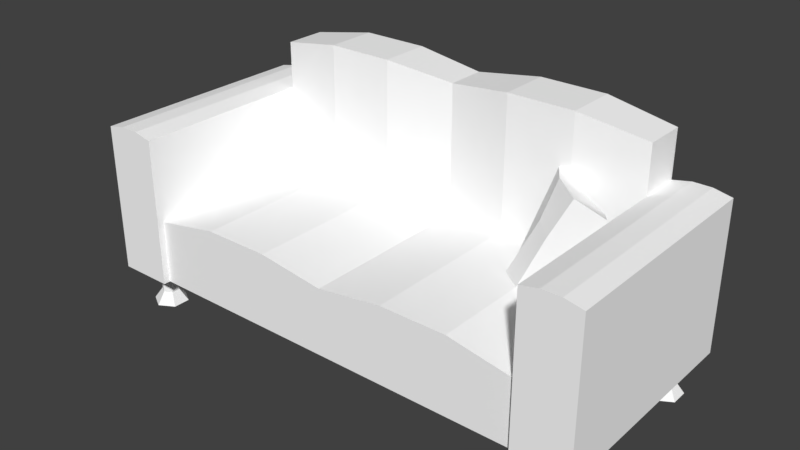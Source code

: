# Source: sofa1.blend  (saved by Blender 2.79.0; exported with 4.5.12 LTS)
import bpy
from mathutils import Matrix  # noqa: F401  (used for matrix-valued properties, if any)

bpy.ops.wm.read_factory_settings(use_empty=True)
scene = bpy.context.scene
scene.name = 'Scene'

# ---- collections
col_collection_1 = bpy.data.collections.new('Collection 1'); scene.collection.children.link(col_collection_1)

# ---- materials (node trees are filled in below, after node groups)
mat_mainmaterial = bpy.data.materials.new('MainMaterial')
mat_mainmaterial.alpha_threshold = 0.0
mat_mainmaterial.use_transparent_shadow = False
mat_mainmaterial.diffuse_color = (1.0, 1.0, 1.0, 1.0)
mat_mainmaterial.roughness = 0.5

# ---- material node trees

# ---- world
world_world = bpy.data.worlds.new('World'); scene.world = world_world
world_world.color = (0.05088, 0.05088, 0.05088)
world_world.use_sun_shadow = False
world_world.sun_shadow_jitter_overblur = 0.0
world_world.cycles.sampling_method = 'MANUAL'

# ---- meshes
me_cube_013 = bpy.data.meshes.new('Cube.013')
me_cube_013.from_pydata([(-2.705, 0.5459, 1.363), (-2.705, 1.958, 1.363), (-2.705, 0.5459, -0.981), (-2.705, 1.958, -0.981), (2.596, 0.5459, 1.363), (2.596, 1.958, 1.363), (2.596, 0.5459, -0.981), (2.596, 1.958, -0.981), (-2.134, 1.958, -0.981), (2.025, 1.958, -0.981), (2.025, 1.958, 1.363), (-2.134, 1.958, 1.363), (2.025, 1.958, -0.5421), (-2.134, 1.958, -0.5421), (2.025, 1.081, 1.292), (-2.134, 1.081, 1.292), (2.025, 1.081, -0.5421), (-2.134, 1.081, -0.5421), (-0.05441, 2.192, -0.5688), (-0.05441, 1.11, 1.292), (-0.05441, 1.11, -0.5688), (-0.7481, 2.3, -0.449), (-1.441, 2.3, -0.449), (-0.7481, 1.207, 1.292), (-1.441, 1.207, 1.292), (-0.7481, 1.207, -0.449), (-1.441, 1.207, -0.449), (1.332, 2.3, -0.449), (0.6392, 2.3, -0.449), (1.332, 1.207, 1.292), (0.6392, 1.207, 1.292), (1.332, 1.207, -0.449), (0.6392, 1.207, -0.449), (1.332, 2.58, -0.981), (2.025, 2.447, -0.981), (2.025, 2.447, -0.5421), (-2.134, 2.447, -0.981), (-2.134, 2.447, -0.5421), (-1.441, 2.58, -0.449), (-0.7481, 2.58, -0.981), (-0.05441, 2.472, -0.981), (0.6392, 2.58, -0.449), (-0.05441, 2.472, -0.5688), (-0.7481, 2.58, -0.449), (-1.441, 2.58, -0.981), (0.6392, 2.58, -0.981), (1.332, 2.58, -0.449), (2.215, 1.997, -0.981), (2.406, 1.997, -0.981), (2.406, 1.997, 1.363), (2.215, 1.997, 1.363), (-2.324, 1.997, 1.363), (-2.515, 1.997, 1.363), (-2.515, 1.997, -0.981), (-2.324, 1.997, -0.981), (-2.134, 0.5459, 1.292), (2.025, 0.5459, 1.292), (2.025, 0.4153, 1.292), (2.596, 0.4153, -0.981), (2.323, 0.1375, 0.9892), (-2.134, 0.4153, 1.292), (2.596, 0.4153, 1.363), (2.025, 0.4153, 1.363), (-2.134, 0.4153, 1.363), (2.025, 1.081, 1.363), (-2.705, 0.4153, -0.981), (-2.134, 1.081, 1.363), (2.025, 0.5459, 1.363), (2.323, 0.4259, 0.9892), (-2.705, 0.4153, 1.363), (-2.134, 0.5459, 1.363), (-2.413, 0.1375, 0.9892), (-2.413, 0.4259, 0.9892), (-2.334, 0.1375, 1.035), (-2.334, 0.4259, 1.035), (-2.334, 0.1375, 1.126), (-2.334, 0.4259, 1.126), (-2.413, 0.1375, 1.172), (-2.413, 0.4259, 1.172), (-2.493, 0.1375, 1.126), (-2.493, 0.4259, 1.126), (-2.493, 0.1375, 1.035), (-2.493, 0.4259, 1.035), (2.403, 0.1375, 1.035), (2.403, 0.4259, 1.035), (2.403, 0.1375, 1.126), (2.403, 0.4259, 1.126), (2.323, 0.1375, 1.172), (2.323, 0.4259, 1.172), (2.244, 0.1375, 1.126), (2.244, 0.4259, 1.126), (2.244, 0.1375, 1.035), (2.244, 0.4259, 1.035), (2.323, 0.1375, -0.8088), (2.323, 0.4259, -0.8088), (2.403, 0.1375, -0.7631), (2.403, 0.4259, -0.7631), (2.403, 0.1375, -0.6717), (2.403, 0.4259, -0.6717), (2.323, 0.1375, -0.6259), (2.323, 0.4259, -0.6259), (2.244, 0.1375, -0.6717), (2.244, 0.4259, -0.6717), (2.244, 0.1375, -0.7631), (2.244, 0.4259, -0.7631), (-2.398, 0.1375, -0.8088), (-2.398, 0.4259, -0.8088), (-2.319, 0.1375, -0.7631), (-2.319, 0.4259, -0.7631), (-2.319, 0.1375, -0.6717), (-2.319, 0.4259, -0.6717), (-2.398, 0.1375, -0.6259), (-2.398, 0.4259, -0.6259), (-2.477, 0.1375, -0.6717), (-2.477, 0.4259, -0.6717), (-2.477, 0.1375, -0.7631), (-2.477, 0.4259, -0.7631), (-2.413, 0.01424, 0.9), (-2.257, 0.01424, 0.9903), (2.48, 0.01424, 0.9903), (2.48, 0.01424, 1.171), (2.323, 0.01424, 1.261), (2.167, 0.01424, 1.171), (-2.257, 0.01424, 1.171), (-2.413, 0.01424, 1.261), (-2.57, 0.01424, 1.171), (2.323, 0.01424, 0.9), (-2.57, 0.01424, 0.9903), (2.167, 0.01424, 0.9903), (2.48, 0.01424, -0.8077), (2.48, 0.01424, -0.6271), (2.323, 0.01424, -0.5367), (2.167, 0.01424, -0.6271), (2.323, 0.01424, -0.898), (2.167, 0.01424, -0.8077), (-2.242, 0.01424, -0.8077), (-2.242, 0.01424, -0.6271), (-2.398, 0.01424, -0.5367), (-2.555, 0.01424, -0.6271), (-2.398, 0.01424, -0.898), (-2.555, 0.01424, -0.8077), (1.683, 1.159, 0.3694), (1.991, 1.949, 0.03874), (1.144, 1.683, -0.2965), (1.725, 1.547, -0.1637), (1.018, 1.192, -0.1511), (1.215, 2.034, -0.4509), (1.851, 1.601, 0.1546), (1.464, 1.556, -0.2979), (1.639, 2.015, -0.0142), (1.386, 2.072, -0.1808), (1.121, 1.219, 0.1584), (1.331, 1.2, 0.3164), (1.582, 1.88, -0.3445), (1.818, 1.842, -0.2343), (1.533, 1.075, 0.02956), (1.281, 1.103, -0.1374), (1.502, 1.674, 0.1464), (1.296, 1.688, -0.05772)], [], [(52, 53, 3, 1), (1, 3, 2, 0), (51, 54, 53, 52), (10, 12, 16, 14, 64), (22, 21, 43, 38), (13, 11, 66, 15, 17), (24, 26, 17, 15), (58, 61, 57, 60, 69, 65), (22, 13, 17, 26), (28, 18, 20, 32), (30, 32, 20, 19), (18, 28, 41, 42), (21, 18, 42, 43), (18, 21, 25, 20), (21, 22, 26, 25), (19, 20, 25, 23), (23, 25, 26, 24), (28, 27, 46, 41), (13, 22, 38, 37), (14, 16, 31, 29), (29, 31, 32, 30), (12, 27, 31, 16), (27, 28, 32, 31), (70, 0, 69, 63), (38, 44, 36, 37), (41, 45, 40, 42), (42, 40, 39, 43), (43, 39, 44, 38), (35, 34, 33, 46), (46, 33, 45, 41), (12, 9, 34, 35), (8, 13, 37, 36), (27, 12, 35, 46), (0, 2, 65, 69), (50, 49, 48, 47), (50, 47, 9, 12, 10), (5, 7, 48, 49), (11, 13, 8, 54, 51), (56, 55, 60, 57), (4, 5, 49, 50, 10, 64, 67), (0, 70, 66, 11, 51, 52, 1), (71, 72, 74, 73), (57, 61, 62), (101, 102, 104, 103), (67, 56, 57, 62), (69, 60, 63), (2, 6, 58, 65), (103, 93, 133, 134), (6, 4, 61, 58), (14, 56, 67, 64), (55, 70, 63, 60), (55, 15, 66, 70), (4, 67, 62, 61), (7, 5, 4, 6), (89, 90, 92, 91), (95, 97, 130, 129), (73, 74, 76, 75), (85, 86, 88, 87), (84, 68, 92, 90, 88, 86), (75, 76, 78, 77), (83, 84, 86, 85), (91, 92, 68, 59), (77, 78, 80, 79), (59, 68, 84, 83), (75, 77, 124, 123), (79, 80, 82, 81), (87, 88, 90, 89), (97, 98, 100, 99), (81, 82, 72, 71), (74, 72, 82, 80, 78, 76), (96, 94, 104, 102, 100, 98), (95, 96, 98, 97), (103, 104, 94, 93), (93, 94, 96, 95), (99, 100, 102, 101), (113, 114, 116, 115), (81, 71, 117, 127), (109, 110, 112, 111), (108, 106, 116, 114, 112, 110), (107, 108, 110, 109), (115, 116, 106, 105), (105, 106, 108, 107), (111, 112, 114, 113), (126, 119, 120, 121, 122, 128), (133, 129, 130, 131, 132, 134), (117, 118, 123, 124, 125, 127), (139, 135, 136, 137, 138, 140), (113, 115, 140, 138), (97, 99, 131, 130), (59, 83, 119, 126), (71, 73, 118, 117), (89, 91, 128, 122), (93, 95, 129, 133), (73, 75, 123, 118), (79, 81, 127, 125), (99, 101, 132, 131), (83, 85, 120, 119), (107, 109, 136, 135), (115, 105, 139, 140), (109, 111, 137, 136), (87, 89, 122, 121), (77, 79, 125, 124), (91, 59, 126, 128), (101, 103, 134, 132), (105, 107, 135, 139), (111, 113, 138, 137), (85, 87, 121, 120), (24, 15, 55, 56, 14, 29, 30, 19, 23), (2, 3, 53, 54, 8, 36, 44, 39, 40, 45, 33, 34, 9, 47, 48, 7, 6), (142, 149, 157, 147), (158, 143, 145, 151), (149, 150, 158, 157), (144, 147, 141, 155), (156, 151, 145), (154, 149, 142), (146, 150, 153), (153, 150, 149, 154), (141, 152, 155), (155, 152, 151, 156), (143, 148, 156, 145), (148, 144, 155, 156), (147, 157, 152, 141), (157, 158, 151, 152), (153, 154, 144, 148), (146, 153, 148, 143), (154, 142, 147, 144), (150, 146, 143, 158)])
me_cube_013.polygons.foreach_set('use_smooth', [True] * 127)
_k = set([(0, 1), (0, 69), (1, 3), (1, 52), (2, 3), (2, 65), (3, 53), (4, 5), (4, 61), (5, 7), (5, 49), (6, 7), (6, 58), (7, 48), (8, 13), (8, 36), (8, 54), (9, 12), (9, 34), (9, 47), (10, 12), (10, 50), (10, 64), (11, 13), (11, 51), (11, 66), (12, 16), (12, 35), (13, 17), (13, 37), (14, 16), (14, 29), (14, 56), (15, 17), (15, 24), (15, 55), (16, 31), (17, 26), (18, 20), (18, 42), (19, 20), (19, 23), (19, 30), (20, 25), (20, 32), (21, 25), (21, 43), (22, 26), (22, 38), (23, 24), (23, 25), (24, 26), (25, 26), (27, 31), (27, 46), (28, 32), (28, 41), (29, 30), (29, 31), (30, 32), (31, 32), (33, 34), (33, 45), (33, 46), (34, 35), (35, 46), (36, 37), (36, 44), (37, 38), (38, 43), (38, 44), (39, 40), (39, 43), (39, 44), (40, 42), (40, 45), (41, 42), (41, 45), (41, 46), (42, 43), (47, 48), (47, 50), (48, 49), (49, 50), (51, 52), (51, 54), (52, 53), (53, 54), (55, 60), (56, 57), (57, 60), (57, 62), (58, 61), (58, 65), (59, 68), (59, 83), (59, 91), (59, 126), (60, 63), (61, 62), (62, 67), (63, 69), (63, 70), (64, 67), (65, 69), (66, 70), (68, 84), (68, 92), (71, 72), (71, 73), (71, 81), (71, 117), (72, 74), (72, 82), (73, 74), (73, 75), (73, 118), (74, 76), (75, 76), (75, 77), (75, 123), (76, 78), (77, 78), (77, 79), (77, 124), (78, 80), (79, 80), (79, 81), (79, 125), (80, 82), (81, 82), (81, 127), (83, 84), (83, 85), (83, 119), (84, 86), (85, 86), (85, 87), (85, 120), (86, 88), (87, 88), (87, 89), (87, 121), (88, 90), (89, 90), (89, 91), (89, 122), (90, 92), (91, 92), (91, 128), (93, 94), (93, 95), (93, 103), (93, 133), (94, 96), (94, 104), (95, 96), (95, 97), (95, 129), (96, 98), (97, 98), (97, 99), (97, 130), (98, 100), (99, 100), (99, 101), (99, 131), (100, 102), (101, 102), (101, 103), (101, 132), (102, 104), (103, 104), (103, 134), (105, 106), (105, 107), (105, 115), (105, 139), (106, 108), (106, 116), (107, 108), (107, 109), (107, 135), (108, 110), (109, 110), (109, 111), (109, 136), (110, 112), (111, 112), (111, 113), (111, 137), (112, 114), (113, 114), (113, 115), (113, 138), (114, 116), (115, 116), (115, 140), (117, 118), (117, 127), (118, 123), (119, 120), (119, 126), (120, 121), (121, 122), (122, 128), (123, 124), (124, 125), (125, 127), (126, 128), (129, 130), (129, 133), (130, 131), (131, 132), (132, 134), (133, 134), (135, 136), (135, 139), (136, 137), (137, 138), (138, 140), (139, 140), (141, 147), (141, 152), (141, 155), (142, 147), (142, 149), (142, 154), (143, 145), (143, 146), (143, 148), (143, 158), (144, 147), (144, 148), (144, 154), (144, 155), (145, 151), (145, 156), (146, 150), (146, 153), (147, 157), (148, 153), (148, 156), (149, 150), (149, 154), (149, 157), (150, 153), (150, 158), (151, 152), (151, 156), (151, 158), (152, 155), (152, 157), (153, 154), (155, 156), (157, 158)])
me_cube_013.attributes.new('sharp_edge', 'BOOLEAN', 'EDGE').data.foreach_set('value', [ (min(e.vertices), max(e.vertices)) in _k for e in me_cube_013.edges])
_uv = me_cube_013.uv_layers.new(name='UVMap')
_uv.uv.foreach_set('vector', [0.1432, 0.8938, 0.2367, 0.8938, 0.2367, 0.9872, 0.1432, 0.9872, 0.1432, 0.8938, 0.2367, 0.8938, 0.2367, 0.9872, 0.1432, 0.9872, 0.1432, 0.8938, 0.2367, 0.8938, 0.2367, 0.9872, 0.1432, 0.9872, 0.1899, 0.9872, 0.2344, 0.9549, 0.2174, 0.9027, 0.1625, 0.9027, 0.1455, 0.9549, 0.01527, 0.8987, 0.1087, 0.8987, 0.1087, 0.9921, 0.01527, 0.9921, 0.1899, 0.9872, 0.2344, 0.9549, 0.2174, 0.9027, 0.1625, 0.9027, 0.1455, 0.9549, 0.1432, 0.8938, 0.2367, 0.8938, 0.2367, 0.9872, 0.1432, 0.9872, 0.9405, 0.9823, 0.9809, 0.9589, 0.9809, 0.9122, 0.9405, 0.8888, 0.9, 0.9122, 0.9, 0.9589, 0.01527, 0.8987, 0.1087, 0.8987, 0.1087, 0.9921, 0.01527, 0.9921, 0.01527, 0.8987, 0.1087, 0.8987, 0.1087, 0.9921, 0.01527, 0.9921, 0.1432, 0.8938, 0.2367, 0.8938, 0.2367, 0.9872, 0.1432, 0.9872, 0.01527, 0.8987, 0.1087, 0.8987, 0.1087, 0.9921, 0.01527, 0.9921, 0.01527, 0.8987, 0.1087, 0.8987, 0.1087, 0.9921, 0.01527, 0.9921, 0.01527, 0.8987, 0.1087, 0.8987, 0.1087, 0.9921, 0.01527, 0.9921, 0.01527, 0.8987, 0.1087, 0.8987, 0.1087, 0.9921, 0.01527, 0.9921, 0.1432, 0.8938, 0.2367, 0.8938, 0.2367, 0.9872, 0.1432, 0.9872, 0.1432, 0.8938, 0.2367, 0.8938, 0.2367, 0.9872, 0.1432, 0.9872, 0.01527, 0.8987, 0.1087, 0.8987, 0.1087, 0.9921, 0.01527, 0.9921, 0.01527, 0.8987, 0.1087, 0.8987, 0.1087, 0.9921, 0.01527, 0.9921, 0.1432, 0.8938, 0.2367, 0.8938, 0.2367, 0.9872, 0.1432, 0.9872, 0.1432, 0.8938, 0.2367, 0.8938, 0.2367, 0.9872, 0.1432, 0.9872, 0.01527, 0.8987, 0.1087, 0.8987, 0.1087, 0.9921, 0.01527, 0.9921, 0.01527, 0.8987, 0.1087, 0.8987, 0.1087, 0.9921, 0.01527, 0.9921, 0.8938, 0.8888, 0.9872, 0.8888, 0.9872, 0.9823, 0.8938, 0.9823, 0.1432, 0.8938, 0.2367, 0.8938, 0.2367, 0.9872, 0.1432, 0.9872, 0.1432, 0.8938, 0.2367, 0.8938, 0.2367, 0.9872, 0.1432, 0.9872, 0.1432, 0.8938, 0.2367, 0.8938, 0.2367, 0.9872, 0.1432, 0.9872, 0.1432, 0.8938, 0.2367, 0.8938, 0.2367, 0.9872, 0.1432, 0.9872, 0.1432, 0.8938, 0.2367, 0.8938, 0.2367, 0.9872, 0.1432, 0.9872, 0.1432, 0.8938, 0.2367, 0.8938, 0.2367, 0.9872, 0.1432, 0.9872, 0.1432, 0.8938, 0.2367, 0.8938, 0.2367, 0.9872, 0.1432, 0.9872, 0.1432, 0.8938, 0.2367, 0.8938, 0.2367, 0.9872, 0.1432, 0.9872, 0.01527, 0.8987, 0.1087, 0.8987, 0.1087, 0.9921, 0.01527, 0.9921, 0.8938, 0.8888, 0.9872, 0.8888, 0.9872, 0.9823, 0.8938, 0.9823, 0.1432, 0.8938, 0.2367, 0.8938, 0.2367, 0.9872, 0.1432, 0.9872, 0.1899, 0.9872, 0.2344, 0.9549, 0.2174, 0.9027, 0.1625, 0.9027, 0.1455, 0.9549, 0.1432, 0.8938, 0.2367, 0.8938, 0.2367, 0.9872, 0.1432, 0.9872, 0.1899, 0.9872, 0.2344, 0.9549, 0.2174, 0.9027, 0.1625, 0.9027, 0.1455, 0.9549, 0.8938, 0.8888, 0.9872, 0.8888, 0.9872, 0.9823, 0.8938, 0.9823, 0.1899, 0.9872, 0.2265, 0.9696, 0.2355, 0.9301, 0.2102, 0.8984, 0.1697, 0.8984, 0.1444, 0.9301, 0.1534, 0.9696, 0.1899, 0.9872, 0.2265, 0.9696, 0.2355, 0.9301, 0.2102, 0.8984, 0.1697, 0.8984, 0.1444, 0.9301, 0.1534, 0.9696, 0.8864, 0.8938, 0.9798, 0.8938, 0.9798, 0.9872, 0.8864, 0.9872, 0.8938, 0.8888, 0.9872, 0.8888, 0.9872, 0.9823, 0.8864, 0.8938, 0.9798, 0.8938, 0.9798, 0.9872, 0.8864, 0.9872, 0.8938, 0.8888, 0.9872, 0.8888, 0.9872, 0.9823, 0.8938, 0.9823, 0.8938, 0.8888, 0.9872, 0.8888, 0.9872, 0.9823, 0.8938, 0.8888, 0.9872, 0.8888, 0.9872, 0.9823, 0.8938, 0.9823, 0.8864, 0.8938, 0.9798, 0.8938, 0.9798, 0.9872, 0.8864, 0.9872, 0.8938, 0.8888, 0.9872, 0.8888, 0.9872, 0.9823, 0.8938, 0.9823, 0.1432, 0.8938, 0.2367, 0.8938, 0.2367, 0.9872, 0.1432, 0.9872, 0.8938, 0.8888, 0.9872, 0.8888, 0.9872, 0.9823, 0.8938, 0.9823, 0.1432, 0.8938, 0.2367, 0.8938, 0.2367, 0.9872, 0.1432, 0.9872, 0.8938, 0.8888, 0.9872, 0.8888, 0.9872, 0.9823, 0.8938, 0.9823, 0.1432, 0.8938, 0.2367, 0.8938, 0.2367, 0.9872, 0.1432, 0.9872, 0.8864, 0.8938, 0.9798, 0.8938, 0.9798, 0.9872, 0.8864, 0.9872, 0.8864, 0.8938, 0.9798, 0.8938, 0.9798, 0.9872, 0.8864, 0.9872, 0.8864, 0.8938, 0.9798, 0.8938, 0.9798, 0.9872, 0.8864, 0.9872, 0.8864, 0.8938, 0.9798, 0.8938, 0.9798, 0.9872, 0.8864, 0.9872, 0.9331, 0.9872, 0.9736, 0.9638, 0.9736, 0.9171, 0.9331, 0.8938, 0.8926, 0.9171, 0.8926, 0.9638, 0.8864, 0.8938, 0.9798, 0.8938, 0.9798, 0.9872, 0.8864, 0.9872, 0.8864, 0.8938, 0.9798, 0.8938, 0.9798, 0.9872, 0.8864, 0.9872, 0.8864, 0.8938, 0.9798, 0.8938, 0.9798, 0.9872, 0.8864, 0.9872, 0.8864, 0.8938, 0.9798, 0.8938, 0.9798, 0.9872, 0.8864, 0.9872, 0.8864, 0.8938, 0.9798, 0.8938, 0.9798, 0.9872, 0.8864, 0.9872, 0.8864, 0.8938, 0.9798, 0.8938, 0.9798, 0.9872, 0.8864, 0.9872, 0.8864, 0.8938, 0.9798, 0.8938, 0.9798, 0.9872, 0.8864, 0.9872, 0.8864, 0.8938, 0.9798, 0.8938, 0.9798, 0.9872, 0.8864, 0.9872, 0.8864, 0.8938, 0.9798, 0.8938, 0.9798, 0.9872, 0.8864, 0.9872, 0.8864, 0.8938, 0.9798, 0.8938, 0.9798, 0.9872, 0.8864, 0.9872, 0.9331, 0.9872, 0.9736, 0.9638, 0.9736, 0.9171, 0.9331, 0.8938, 0.8926, 0.9171, 0.8926, 0.9638, 0.9331, 0.9872, 0.9736, 0.9638, 0.9736, 0.9171, 0.9331, 0.8938, 0.8926, 0.9171, 0.8926, 0.9638, 0.8864, 0.8938, 0.9798, 0.8938, 0.9798, 0.9872, 0.8864, 0.9872, 0.8864, 0.8938, 0.9798, 0.8938, 0.9798, 0.9872, 0.8864, 0.9872, 0.8864, 0.8938, 0.9798, 0.8938, 0.9798, 0.9872, 0.8864, 0.9872, 0.8864, 0.8938, 0.9798, 0.8938, 0.9798, 0.9872, 0.8864, 0.9872, 0.8864, 0.8938, 0.9798, 0.8938, 0.9798, 0.9872, 0.8864, 0.9872, 0.8864, 0.8938, 0.9798, 0.8938, 0.9798, 0.9872, 0.8864, 0.9872, 0.8864, 0.8938, 0.9798, 0.8938, 0.9798, 0.9872, 0.8864, 0.9872, 0.9331, 0.9872, 0.9736, 0.9638, 0.9736, 0.9171, 0.9331, 0.8938, 0.8926, 0.9171, 0.8926, 0.9638, 0.8864, 0.8938, 0.9798, 0.8938, 0.9798, 0.9872, 0.8864, 0.9872, 0.8864, 0.8938, 0.9798, 0.8938, 0.9798, 0.9872, 0.8864, 0.9872, 0.8864, 0.8938, 0.9798, 0.8938, 0.9798, 0.9872, 0.8864, 0.9872, 0.8864, 0.8938, 0.9798, 0.8938, 0.9798, 0.9872, 0.8864, 0.9872, 0.9331, 0.9872, 0.9736, 0.9638, 0.9736, 0.9171, 0.9331, 0.8938, 0.8926, 0.9171, 0.8926, 0.9638, 0.9331, 0.9872, 0.9736, 0.9638, 0.9736, 0.9171, 0.9331, 0.8938, 0.8926, 0.9171, 0.8926, 0.9638, 0.9331, 0.9872, 0.9736, 0.9638, 0.9736, 0.9171, 0.9331, 0.8938, 0.8926, 0.9171, 0.8926, 0.9638, 0.9331, 0.9872, 0.9736, 0.9638, 0.9736, 0.9171, 0.9331, 0.8938, 0.8926, 0.9171, 0.8926, 0.9638, 0.8864, 0.8938, 0.9798, 0.8938, 0.9798, 0.9872, 0.8864, 0.9872, 0.8864, 0.8938, 0.9798, 0.8938, 0.9798, 0.9872, 0.8864, 0.9872, 0.8864, 0.8938, 0.9798, 0.8938, 0.9798, 0.9872, 0.8864, 0.9872, 0.8864, 0.8938, 0.9798, 0.8938, 0.9798, 0.9872, 0.8864, 0.9872, 0.8864, 0.8938, 0.9798, 0.8938, 0.9798, 0.9872, 0.8864, 0.9872, 0.8864, 0.8938, 0.9798, 0.8938, 0.9798, 0.9872, 0.8864, 0.9872, 0.8864, 0.8938, 0.9798, 0.8938, 0.9798, 0.9872, 0.8864, 0.9872, 0.8864, 0.8938, 0.9798, 0.8938, 0.9798, 0.9872, 0.8864, 0.9872, 0.8864, 0.8938, 0.9798, 0.8938, 0.9798, 0.9872, 0.8864, 0.9872, 0.8864, 0.8938, 0.9798, 0.8938, 0.9798, 0.9872, 0.8864, 0.9872, 0.8864, 0.8938, 0.9798, 0.8938, 0.9798, 0.9872, 0.8864, 0.9872, 0.8864, 0.8938, 0.9798, 0.8938, 0.9798, 0.9872, 0.8864, 0.9872, 0.8864, 0.8938, 0.9798, 0.8938, 0.9798, 0.9872, 0.8864, 0.9872, 0.8864, 0.8938, 0.9798, 0.8938, 0.9798, 0.9872, 0.8864, 0.9872, 0.8864, 0.8938, 0.9798, 0.8938, 0.9798, 0.9872, 0.8864, 0.9872, 0.8864, 0.8938, 0.9798, 0.8938, 0.9798, 0.9872, 0.8864, 0.9872, 0.8864, 0.8938, 0.9798, 0.8938, 0.9798, 0.9872, 0.8864, 0.9872, 0.8864, 0.8938, 0.9798, 0.8938, 0.9798, 0.9872, 0.8864, 0.9872, 0.8864, 0.8938, 0.9798, 0.8938, 0.9798, 0.9872, 0.8864, 0.9872, 0.8864, 0.8938, 0.9798, 0.8938, 0.9798, 0.9872, 0.8864, 0.9872, 0.1487, 0.9577, 0.1581, 0.9483, 0.2336, 0.9478, 0.1581, 0.9483, 0.1487, 0.9483, 0.1487, 0.9483, 0.1487, 0.9483, 0.1487, 0.9483, 0.1487, 0.9483, 0.232, 0.9411, 0.175, 0.9497, 0.175, 0.9497, 0.1685, 0.9423, 0.1669, 0.9416, 0.175, 0.9497, 0.175, 0.9497, 0.175, 0.9497, 0.175, 0.9497, 0.175, 0.9497, 0.175, 0.9497, 0.175, 0.9497, 0.1733, 0.9423, 0.1669, 0.9497, 0.175, 0.9497, 0.1669, 0.9416, 0.2401, 0.9411, 0.1869, 0.8136, 0.1869, 0.8136, 0.1869, 0.8136, 0.1869, 0.8136, 0.1869, 0.8136, 0.1869, 0.8136, 0.1869, 0.8136, 0.1869, 0.8136, 0.1869, 0.8136, 0.1869, 0.8136, 0.1869, 0.8136, 0.1869, 0.8136, 0.1869, 0.8136, 0.1869, 0.8136, 0.1869, 0.8136, 0.1869, 0.8136, 0.1869, 0.8136, 0.1869, 0.8136, 0.1869, 0.8136, 0.1869, 0.8136, 0.1869, 0.8136, 0.1869, 0.8136, 0.1869, 0.8136, 0.1869, 0.8136, 0.1869, 0.8136, 0.1869, 0.8136, 0.1869, 0.8136, 0.1869, 0.8136, 0.1869, 0.8136, 0.1869, 0.8136, 0.1869, 0.8136, 0.1869, 0.8136, 0.1869, 0.8136, 0.1869, 0.8136, 0.1869, 0.8136, 0.1869, 0.8136, 0.1869, 0.8136, 0.1869, 0.8136, 0.1869, 0.8136, 0.1869, 0.8136, 0.1869, 0.8136, 0.1869, 0.8136, 0.1869, 0.8136, 0.1869, 0.8136, 0.1869, 0.8136, 0.1869, 0.8136, 0.1869, 0.8136, 0.1869, 0.8136, 0.1869, 0.8136, 0.1869, 0.8136, 0.1869, 0.8136, 0.1869, 0.8136, 0.1869, 0.8136, 0.1869, 0.8136, 0.1869, 0.8136, 0.1869, 0.8136, 0.1869, 0.8136, 0.1869, 0.8136, 0.1869, 0.8136, 0.1869, 0.8136, 0.1869, 0.8136, 0.1869, 0.8136, 0.1869, 0.8136, 0.1869, 0.8136, 0.1869, 0.8136, 0.1869, 0.8136, 0.1869, 0.8136, 0.1869, 0.8136])
me_cube_013.materials.append(mat_mainmaterial)
me_cube_013.use_remesh_preserve_volume = False
me_cube_013.use_remesh_preserve_attributes = False
me_cube_013.use_mirror_vertex_groups = False
me_cube_013.update()
me_cube_013.normals_split_custom_set([tuple(v) for v in zip(*[iter([-0.2027, 0.9792, 2.833e-07, -0.2027, 0.9792, 2.833e-07, -0.2027, 0.9792, 2.833e-07, -0.2027, 0.9792, 2.833e-07, -1.0, 1.44e-07, -2.034e-07, -1.0, 1.44e-07, -2.034e-07, -1.0, 7.201e-08, -2.034e-07, -1.0, 7.201e-08, -2.034e-07, 3.186e-14, 1.0, 3.314e-07, 3.186e-14, 1.0, 3.314e-07, 3.186e-14, 1.0, 3.314e-07, 3.186e-14, 1.0, 3.314e-07, -1.0, 4.458e-08, 0.0, -1.0, 4.458e-08, 0.0, -1.0, 4.458e-08, 0.0, -1.0, 9.218e-06, 0.0, -1.0, 1.38e-05, 0.0, -9.627e-08, -2.099e-07, 1.0, -9.627e-08, -2.099e-07, 1.0, -1.532e-07, -1.061e-07, 1.0, -1.532e-07, -1.061e-07, 1.0, 1.0, 0.0, 1.251e-07, 1.0, 0.0, 1.251e-07, 1.0, 0.0, 6.256e-08, 1.0, 0.0, 8.341e-08, 1.0, 0.0, 1.251e-07, -0.1789, 0.9839, 2.521e-07, -0.1789, 0.9839, 2.521e-07, -0.1789, 0.9839, 2.521e-07, -0.1789, 0.9839, 2.521e-07, 1.646e-14, -1.0, -3.061e-07, 1.515e-14, -1.0, -2.817e-07, 1.113e-14, -1.0, -2.069e-07, 1.113e-14, -1.0, -2.069e-07, 1.515e-14, -1.0, -2.817e-07, 1.646e-14, -1.0, -3.061e-07, -0.1332, -2.225e-07, 0.9911, -0.1332, -2.683e-07, 0.9911, -0.1332, -3.246e-07, 0.9911, -0.1332, -3.246e-07, 0.9911, -0.1703, -2.146e-07, 0.9854, -0.1703, -2.283e-07, 0.9854, -0.1703, -2.921e-07, 0.9854, -0.1703, -2.921e-07, 0.9854, -0.1382, 0.9904, 3.669e-07, -0.1382, 0.9904, 3.669e-07, -0.1382, 0.9904, 3.669e-07, -0.1382, 0.9904, 3.669e-07, -0.1703, -2.283e-07, 0.9854, -0.1703, -2.146e-07, 0.9854, -0.1703, -1.508e-07, 0.9854, -0.1703, -1.508e-07, 0.9854, 0.1703, -2.168e-07, 0.9854, 0.1703, -2.31e-07, 0.9854, 0.1703, -1.508e-07, 0.9854, 0.1703, -1.508e-07, 0.9854, 0.1703, -2.31e-07, 0.9854, 0.1703, -2.168e-07, 0.9854, 0.1703, -2.97e-07, 0.9854, 0.1703, -2.97e-07, 0.9854, -9.627e-08, -2.099e-07, 1.0, -9.627e-08, -2.099e-07, 1.0, -3.937e-08, -3.137e-07, 1.0, -3.937e-08, -3.137e-07, 1.0, 0.1382, 0.9904, 3.032e-07, 0.1382, 0.9904, 3.032e-07, 0.1382, 0.9904, 3.032e-07, 0.1382, 0.9904, 3.032e-07, -1.178e-14, 1.0, 3.085e-07, -1.178e-14, 1.0, 3.085e-07, -1.178e-14, 1.0, 3.085e-07, -1.178e-14, 1.0, 3.085e-07, -1.553e-07, -2.099e-07, 1.0, -1.553e-07, -2.099e-07, 1.0, -1.532e-07, -1.061e-07, 1.0, -1.532e-07, -1.061e-07, 1.0, -0.1332, -2.683e-07, 0.9911, -0.1332, -2.225e-07, 0.9911, -0.1332, -1.662e-07, 0.9911, -0.1332, -1.662e-07, 0.9911, 0.1789, 0.9839, 2.76e-07, 0.1789, 0.9839, 2.76e-07, 0.1789, 0.9839, 2.76e-07, 0.1789, 0.9839, 2.76e-07, -4.712e-14, 1.0, 2.573e-07, -4.712e-14, 1.0, 2.573e-07, -4.712e-14, 1.0, 2.573e-07, -4.712e-14, 1.0, 2.573e-07, 0.1332, -2.683e-07, 0.9911, 0.1332, -2.225e-07, 0.9911, 0.1332, -3.246e-07, 0.9911, 0.1332, -3.246e-07, 0.9911, -1.553e-07, -2.099e-07, 1.0, -1.553e-07, -2.099e-07, 1.0, -1.575e-07, -3.137e-07, 1.0, -1.575e-07, -3.137e-07, 1.0, -1.296e-07, -5.117e-07, 1.0, -1.296e-07, -5.117e-07, 1.0, -3.999e-07, -9.13e-07, 1.0, -3.999e-07, -9.13e-07, 1.0, -0.1894, 0.9819, -3.715e-08, -0.1894, 0.9819, -3.715e-08, -0.1894, 0.9819, -3.715e-08, -0.1894, 0.9819, -3.715e-08, -0.1536, 0.9881, 4.725e-07, -0.1536, 0.9881, 4.725e-07, -0.1536, 0.9881, 4.725e-07, -0.1536, 0.9881, 4.725e-07, 0.1536, 0.9881, 6.151e-07, 0.1536, 0.9881, 6.151e-07, 0.1536, 0.9881, 6.151e-07, 0.1536, 0.9881, 6.151e-07, 0.0, 1.0, 3.234e-07, 0.0, 1.0, 3.234e-07, 0.0, 1.0, 3.234e-07, 0.0, 1.0, 3.234e-07, 0.1894, 0.9819, 1.46e-07, 0.1894, 0.9819, 1.46e-07, 0.1894, 0.9819, 1.46e-07, 0.1894, 0.9819, 1.46e-07, -7.71e-14, 1.0, 6.467e-07, -7.71e-14, 1.0, 6.467e-07, -7.71e-14, 1.0, 6.467e-07, -7.71e-14, 1.0, 6.467e-07, 1.0, 0.0, 5.433e-07, 1.0, 0.0, 5.433e-07, 1.0, 0.0, 5.433e-07, 1.0, 0.0, 5.433e-07, -1.0, 0.0, -5.433e-07, -1.0, 0.0, -5.433e-07, -1.0, 0.0, -5.433e-07, -1.0, 0.0, -5.433e-07, 0.1332, -2.225e-07, 0.9911, 0.1332, -2.683e-07, 0.9911, 0.1332, -1.662e-07, 0.9911, 0.1332, -1.662e-07, 0.9911, -1.0, 7.201e-08, -2.034e-07, -1.0, 7.201e-08, -2.034e-07, -1.0, 0.0, -2.034e-07, -1.0, 0.0, -2.034e-07, -6.372e-14, 1.0, 2.673e-07, -6.372e-14, 1.0, 2.673e-07, -6.372e-14, 1.0, 2.673e-07, -6.372e-14, 1.0, 2.673e-07, -0.2027, 0.9792, 2.398e-07, -0.2027, 0.9792, 2.398e-07, -0.2027, 0.9792, 2.398e-07, -0.2027, 0.9792, 2.398e-07, -0.2027, 0.9792, 2.398e-07, 0.2027, 0.9792, 2.591e-07, 0.2027, 0.9792, 2.591e-07, 0.2027, 0.9792, 2.591e-07, 0.2027, 0.9792, 2.591e-07, 0.2027, 0.9792, 3.245e-07, 0.2027, 0.9792, 3.245e-07, 0.2027, 0.9792, 3.245e-07, 0.2027, 0.9792, 3.245e-07, 0.2027, 0.9792, 3.245e-07, -7.049e-08, -4.406e-07, 1.0, -7.049e-08, -4.406e-07, 1.0, -5.488e-08, -9.13e-07, 1.0, -5.488e-08, -9.13e-07, 1.0, -9.997e-08, -7.4e-07, 1.0, 0.0, -1.105e-07, 1.0, 0.0, -1.105e-07, 1.0, 0.0, -1.105e-07, 1.0, 0.0, -1.105e-07, 1.0, 0.0, -1.105e-07, 1.0, -9.997e-08, -7.4e-07, 1.0, -1.296e-07, -5.117e-07, 1.0, -1.296e-07, -5.117e-07, 1.0, 1.407e-07, -1.105e-07, 1.0, 1.407e-07, -1.105e-07, 1.0, 1.407e-07, -1.105e-07, 1.0, 1.407e-07, -1.105e-07, 1.0, 1.407e-07, -1.105e-07, 1.0, 0.5, 1.847e-07, -0.866, 0.5, 1.847e-07, -0.866, 0.5, 1.847e-07, -0.866, 0.5, 1.847e-07, -0.866, 1.113e-14, -1.0, -2.069e-07, 1.515e-14, -1.0, -2.817e-07, 0.0, -1.0, 0.0, -1.0, 0.0, 0.0, -1.0, 0.0, 0.0, -1.0, 0.0, 0.0, -1.0, 0.0, 0.0, -1.0, 1.378e-05, 0.0, -1.0, 1.378e-05, 0.0, -1.0, 0.0, 0.0, -1.0, 0.0, 0.0, 1.515e-14, -1.0, -2.817e-07, 1.113e-14, -1.0, -2.069e-07, 0.0, -1.0, 0.0, 6.229e-08, 5.864e-07, -1.0, 6.229e-08, 5.864e-07, -1.0, 6.459e-08, 9.13e-07, -1.0, 6.459e-08, 9.13e-07, -1.0, -0.4237, 0.531, -0.7339, -0.4237, 0.531, -0.7339, -0.4237, 0.531, -0.7339, -0.4237, 0.531, -0.7339, 1.0, 7.201e-08, 1.017e-07, 1.0, 7.201e-08, 1.017e-07, 1.0, 0.0, 1.017e-07, 1.0, 0.0, 1.017e-07, -1.0, 9.218e-06, 0.0, -1.0, 1.378e-05, 0.0, -1.0, 1.378e-05, 0.0, -1.0, 1.38e-05, 0.0, 1.0, 0.0, 0.0, 1.0, 0.0, 0.0, 1.0, 0.0, 0.0, 1.0, 0.0, 0.0, 1.0, 0.0, 0.0, 1.0, 0.0, 8.341e-08, 1.0, 0.0, 6.256e-08, 1.0, 0.0, 0.0, -9.997e-08, -7.4e-07, 1.0, -9.997e-08, -7.4e-07, 1.0, -1.999e-07, -1.369e-06, 1.0, -1.999e-07, -1.369e-06, 1.0, 1.0, 1.44e-07, 1.017e-07, 1.0, 1.44e-07, 1.017e-07, 1.0, 7.201e-08, 1.017e-07, 1.0, 7.201e-08, 1.017e-07, -1.0, -2.581e-08, 0.0, -1.0, -2.581e-08, 0.0, -1.0, -2.581e-08, 0.0, -1.0, -2.581e-08, 0.0, 0.8474, 0.531, 9.811e-07, 0.8474, 0.531, 9.811e-07, 0.8474, 0.531, 9.811e-07, 0.8474, 0.531, 9.811e-07, 1.0, 1.847e-07, 0.0, 1.0, 1.847e-07, 0.0, 1.0, 1.847e-07, 0.0, 1.0, 1.847e-07, 0.0, 0.5, -2.328e-07, 0.866, 0.5, -2.328e-07, 0.866, 0.5, -2.328e-07, 0.866, 0.5, -2.328e-07, 0.866, 0.0, 1.0, -1.714e-07, 0.0, 1.0, -1.714e-07, 0.0, 1.0, -1.714e-07, 0.0, 1.0, -1.714e-07, 0.0, 1.0, -1.714e-07, 0.0, 1.0, -1.714e-07, 0.5, -4.558e-07, 0.866, 0.5, -4.558e-07, 0.866, 0.5, -4.558e-07, 0.866, 0.5, -4.558e-07, 0.866, 1.0, 1.252e-07, 0.0, 1.0, 1.252e-07, 0.0, 1.0, 1.252e-07, 0.0, 1.0, 1.252e-07, 0.0, -0.5, 0.0, -0.866, -0.5, 0.0, -0.866, -0.5, 0.0, -0.866, -0.5, 0.0, -0.866, -0.5, -2.487e-07, 0.866, -0.5, -2.487e-07, 0.866, -0.5, -2.487e-07, 0.866, -0.5, -2.487e-07, 0.866, 0.5, 1.252e-07, -0.866, 0.5, 1.252e-07, -0.866, 0.5, 1.252e-07, -0.866, 0.5, 1.252e-07, -0.866, 0.4237, 0.531, 0.7339, 0.4237, 0.531, 0.7339, 0.4237, 0.531, 0.7339, 0.4237, 0.531, 0.7339, -1.0, 3.375e-08, 0.0, -1.0, 3.375e-08, 0.0, -1.0, 3.375e-08, 0.0, -1.0, 3.375e-08, 0.0, -0.5, -3.083e-07, 0.866, -0.5, -3.083e-07, 0.866, -0.5, -3.083e-07, 0.866, -0.5, -3.083e-07, 0.866, 0.5, 0.0, 0.866, 0.5, 0.0, 0.866, 0.5, 0.0, 0.866, 0.5, 0.0, 0.866, -0.5, 2.825e-07, -0.866, -0.5, 2.825e-07, -0.866, -0.5, 2.825e-07, -0.866, -0.5, 2.825e-07, -0.866, 0.0, 1.0, 0.0, 0.0, 1.0, 0.0, 0.0, 1.0, 0.0, 0.0, 1.0, 0.0, 0.0, 1.0, 0.0, 0.0, 1.0, 0.0, 0.0, 1.0, 1.543e-06, 0.0, 1.0, 1.543e-06, 0.0, 1.0, 1.543e-06, 0.0, 1.0, 1.543e-06, 0.0, 1.0, 1.543e-06, 0.0, 1.0, 1.543e-06, 1.0, -2.199e-07, 0.0, 1.0, -2.199e-07, 0.0, 1.0, -2.199e-07, 0.0, 1.0, -2.199e-07, 0.0, -0.5, 0.0, -0.866, -0.5, 0.0, -0.866, -0.5, 0.0, -0.866, -0.5, 0.0, -0.866, 0.5, 6.258e-08, -0.866, 0.5, 6.258e-08, -0.866, 0.5, 6.258e-08, -0.866, 0.5, 6.258e-08, -0.866, -0.5, 0.0, 0.866, -0.5, 0.0, 0.866, -0.5, 0.0, 0.866, -0.5, 0.0, 0.866, -1.0, 0.0, 0.0, -1.0, 0.0, 0.0, -1.0, 0.0, 0.0, -1.0, 0.0, 0.0, -0.4237, 0.531, -0.7339, -0.4237, 0.531, -0.7339, -0.4237, 0.531, -0.7339, -0.4237, 0.531, -0.7339, 0.5, 0.0, 0.866, 0.5, 0.0, 0.866, 0.5, 0.0, 0.866, 0.5, 0.0, 0.866, -1.308e-12, 1.0, 1.372e-06, -1.308e-12, 1.0, 1.372e-06, -1.308e-12, 1.0, 1.372e-06, -1.308e-12, 1.0, 1.372e-06, -1.308e-12, 1.0, 1.372e-06, -1.308e-12, 1.0, 1.372e-06, 1.0, -1.56e-07, 0.0, 1.0, -1.56e-07, 0.0, 1.0, -1.56e-07, 0.0, 1.0, -1.56e-07, 0.0, -0.5, 0.0, -0.866, -0.5, 0.0, -0.866, -0.5, 0.0, -0.866, -0.5, 0.0, -0.866, 0.5, 1.265e-07, -0.866, 0.5, 1.265e-07, -0.866, 0.5, 1.265e-07, -0.866, 0.5, 1.265e-07, -0.866, -0.5, 0.0, 0.866, -0.5, 0.0, 0.866, -0.5, 0.0, 0.866, -0.5, 0.0, 0.866, 0.0, -1.0, 0.0, 0.0, -1.0, 0.0, 0.0, -1.0, 0.0, 0.0, -1.0, 0.0, 0.0, -1.0, 0.0, 0.0, -1.0, 0.0, 8.379e-14, -1.0, -4.409e-07, 8.379e-14, -1.0, -4.409e-07, 8.379e-14, -1.0, -4.409e-07, 8.379e-14, -1.0, -4.409e-07, 8.379e-14, -1.0, -4.409e-07, 8.379e-14, -1.0, -4.409e-07, 0.0, -1.0, 0.0, 0.0, -1.0, 0.0, 0.0, -1.0, 0.0, 0.0, -1.0, 0.0, 0.0, -1.0, 0.0, 0.0, -1.0, 0.0, 0.0, -1.0, -4.436e-07, 0.0, -1.0, -4.436e-07, 0.0, -1.0, -4.436e-07, 0.0, -1.0, -4.436e-07, 0.0, -1.0, -4.436e-07, 0.0, -1.0, -4.436e-07, -0.8474, 0.531, -5.107e-07, -0.8474, 0.531, -5.107e-07, -0.8474, 0.531, -5.107e-07, -0.8474, 0.531, -5.107e-07, 0.4237, 0.531, 0.7339, 0.4237, 0.531, 0.7339, 0.4237, 0.531, 0.7339, 0.4237, 0.531, 0.7339, 0.4237, 0.531, -0.7339, 0.4237, 0.531, -0.7339, 0.4237, 0.531, -0.7339, 0.4237, 0.531, -0.7339, 0.4237, 0.531, -0.7339, 0.4237, 0.531, -0.7339, 0.4237, 0.531, -0.7339, 0.4237, 0.531, -0.7339, -0.8474, 0.531, 0.0, -0.8474, 0.531, 0.0, -0.8474, 0.531, 0.0, -0.8474, 0.531, 0.0, 0.4237, 0.531, -0.7339, 0.4237, 0.531, -0.7339, 0.4237, 0.531, -0.7339, 0.4237, 0.531, -0.7339, 0.8474, 0.531, 0.0, 0.8474, 0.531, 0.0, 0.8474, 0.531, 0.0, 0.8474, 0.531, 0.0, -0.8474, 0.531, 0.0, -0.8474, 0.531, 0.0, -0.8474, 0.531, 0.0, -0.8474, 0.531, 0.0, -0.4237, 0.531, 0.7339, -0.4237, 0.531, 0.7339, -0.4237, 0.531, 0.7339, -0.4237, 0.531, 0.7339, 0.8474, 0.531, 0.0, 0.8474, 0.531, 0.0, 0.8474, 0.531, 0.0, 0.8474, 0.531, 0.0, 0.8474, 0.531, 9.576e-07, 0.8474, 0.531, 9.576e-07, 0.8474, 0.531, 9.576e-07, 0.8474, 0.531, 9.576e-07, -0.4237, 0.531, -0.7339, -0.4237, 0.531, -0.7339, -0.4237, 0.531, -0.7339, -0.4237, 0.531, -0.7339, 0.4237, 0.531, 0.7339, 0.4237, 0.531, 0.7339, 0.4237, 0.531, 0.7339, 0.4237, 0.531, 0.7339, -0.4237, 0.531, 0.7339, -0.4237, 0.531, 0.7339, -0.4237, 0.531, 0.7339, -0.4237, 0.531, 0.7339, -0.4237, 0.531, 0.7339, -0.4237, 0.531, 0.7339, -0.4237, 0.531, 0.7339, -0.4237, 0.531, 0.7339, -0.4237, 0.531, -0.7339, -0.4237, 0.531, -0.7339, -0.4237, 0.531, -0.7339, -0.4237, 0.531, -0.7339, -0.8474, 0.531, -5.107e-07, -0.8474, 0.531, -5.107e-07, -0.8474, 0.531, -5.107e-07, -0.8474, 0.531, -5.107e-07, 0.4237, 0.531, -0.7339, 0.4237, 0.531, -0.7339, 0.4237, 0.531, -0.7339, 0.4237, 0.531, -0.7339, -0.4237, 0.531, 0.7339, -0.4237, 0.531, 0.7339, -0.4237, 0.531, 0.7339, -0.4237, 0.531, 0.7339, 0.4237, 0.531, 0.7339, 0.4237, 0.531, 0.7339, 0.4237, 0.531, 0.7339, 0.4237, 0.531, 0.7339, -8.61e-08, 3.184e-08, 1.0, -8.61e-08, 3.184e-08, 1.0, -7.049e-08, -4.406e-07, 1.0, -7.049e-08, -4.406e-07, 1.0, -8.61e-08, 3.184e-08, 1.0, -8.61e-08, 3.184e-08, 1.0, -8.61e-08, 3.184e-08, 1.0, -8.61e-08, 3.184e-08, 1.0, -8.61e-08, 3.184e-08, 1.0, 6.229e-08, 5.864e-07, -1.0, 5.999e-08, 2.598e-07, -1.0, 5.999e-08, 2.598e-07, -1.0, 5.999e-08, 2.598e-07, -1.0, 5.999e-08, 2.598e-07, -1.0, 5.999e-08, 2.598e-07, -1.0, 5.999e-08, 2.598e-07, -1.0, 5.999e-08, 2.598e-07, -1.0, 5.999e-08, 2.598e-07, -1.0, 5.999e-08, 2.598e-07, -1.0, 5.999e-08, 2.598e-07, -1.0, 5.999e-08, 2.598e-07, -1.0, 5.999e-08, 2.598e-07, -1.0, 5.999e-08, 2.598e-07, -1.0, 5.999e-08, 2.598e-07, -1.0, 5.999e-08, 2.598e-07, -1.0, 6.229e-08, 5.864e-07, -1.0, -0.006947, 0.375, 0.927, -0.006947, 0.375, 0.927, -0.006947, 0.375, 0.927, -0.006947, 0.375, 0.927, -0.8392, 0.4015, 0.3667, -0.8392, 0.4015, 0.3667, -0.8392, 0.4015, 0.3667, -0.8392, 0.4015, 0.3667, -0.519, 0.4473, 0.7284, -0.519, 0.4473, 0.7284, -0.519, 0.4473, 0.7284, -0.519, 0.4473, 0.7284, 0.8525, -0.4524, -0.262, 0.8525, -0.4524, -0.262, 0.8525, -0.4524, -0.262, 0.8525, -0.4524, -0.262, -0.3216, -0.9282, 0.1872, -0.3216, -0.9282, 0.1872, -0.3216, -0.9282, 0.1872, 0.2304, 0.8484, -0.4766, 0.2304, 0.8484, -0.4766, 0.2304, 0.8484, -0.4766, 0.4513, 0.8, -0.3955, 0.4513, 0.8, -0.3955, 0.4513, 0.8, -0.3955, 0.3883, 0.8278, -0.405, 0.3883, 0.8278, -0.405, 0.3883, 0.8278, -0.405, 0.3883, 0.8278, -0.405, -0.1559, -0.941, 0.3005, -0.1559, -0.941, 0.3005, -0.1559, -0.941, 0.3005, -0.2561, -0.9393, 0.2281, -0.2561, -0.9393, 0.2281, -0.2561, -0.9393, 0.2281, -0.2561, -0.9393, 0.2281, -0.08407, -0.2824, -0.9556, -0.08407, -0.2824, -0.9556, -0.08407, -0.2824, -0.9556, -0.08407, -0.2824, -0.9556, 0.4219, -0.4685, -0.7762, 0.4219, -0.4685, -0.7762, 0.4219, -0.4685, -0.7762, 0.4219, -0.4685, -0.7762, -0.01656, 0.3923, 0.9197, -0.01656, 0.3923, 0.9197, -0.01656, 0.3923, 0.9197, -0.01656, 0.3923, 0.9197, -0.5537, 0.4818, 0.6791, -0.5537, 0.4818, 0.6791, -0.5537, 0.4818, 0.6791, -0.5537, 0.4818, 0.6791, 0.3982, -0.2991, -0.8672, 0.3982, -0.2991, -0.8672, 0.3982, -0.2991, -0.8672, 0.3982, -0.2991, -0.8672, 0.02672, -0.2917, -0.9561, 0.02672, -0.2917, -0.9561, 0.02672, -0.2917, -0.9561, 0.02672, -0.2917, -0.9561, 0.8559, -0.4045, -0.3221, 0.8559, -0.4045, -0.3221, 0.8559, -0.4045, -0.3221, 0.8559, -0.4045, -0.3221, -0.8024, 0.3564, 0.4787, -0.8024, 0.3564, 0.4787, -0.8024, 0.3564, 0.4787, -0.8024, 0.3564, 0.4787])] * 3)])

# ---- objects
ob_sofa_1 = bpy.data.objects.new('Sofa.1', me_cube_013)

# ---- transforms, parenting, visibility, modifiers, constraints
ob_sofa_1.location = (0.0, 0.0, 0.0)
ob_sofa_1.rotation_euler = (1.571, 5.024e-15, -8.742e-08)
ob_sofa_1.color = (0.8, 0.8, 0.8, 1.0)
ob_sofa_1.lineart.crease_threshold = 0.0

# ---- collection membership
col_collection_1.objects.link(ob_sofa_1)

# ---- scene / render settings (as saved in the file)
scene.frame_start = 1; scene.frame_end = 250; scene.frame_set(1)
scene.render.engine = 'BLENDER_EEVEE_NEXT'
scene.render.resolution_percentage = 50
scene.render.dither_intensity = 0.0
scene.cycles.use_denoising = False
scene.cycles.samples = 128
scene.cycles.sampling_pattern = 'TABULATED_SOBOL'
scene.cycles.use_adaptive_sampling = False
scene.cycles.use_light_tree = False
scene.cycles.blur_glossy = 0.0
scene.cycles.sample_clamp_indirect = 0.0
scene.view_settings.view_transform = 'Standard'
bpy.context.view_layer.update()

# ---- added for rendering (the .blend has no active camera and no usable light): camera, sun
cam_auto = bpy.data.cameras.new('AutoCamera')
cam_auto.lens = 50.0
cam_auto.sensor_width = 36.0
cam_auto.clip_end = 1000.0
ob_auto_camera = bpy.data.objects.new('AutoCamera', cam_auto)
scene.collection.objects.link(ob_auto_camera)
ob_auto_camera.location = (5.81025, -7.22885, 5.98901)
ob_auto_camera.rotation_euler = (1.09748, -7.21219e-08, 0.694738)
scene.camera = ob_auto_camera
light_auto_sun = bpy.data.lights.new('AutoSun', 'SUN')
light_auto_sun.energy = 3.0
light_auto_sun.angle = 0.0523599
ob_auto_sun = bpy.data.objects.new('AutoSun', light_auto_sun)
scene.collection.objects.link(ob_auto_sun)
ob_auto_sun.rotation_euler = (0.872665, 0.174533, 0.523599)
bpy.context.view_layer.update()
